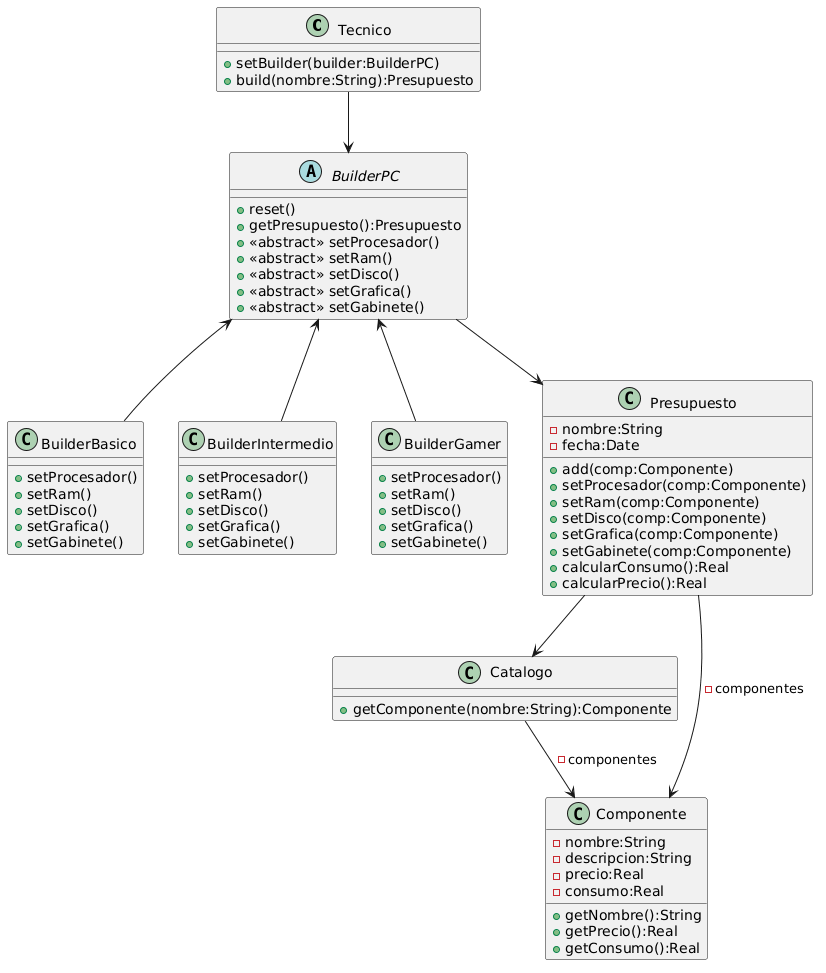

The diagram above was rendered by PlantUML. Its source (embedded in the PNG):
@startuml
class Tecnico <<Director>>{
+setBuilder(builder:BuilderPC)
+build(nombre:String):Presupuesto
}

abstract class BuilderPC <<Builder>>{
+reset()
+getPresupuesto():Presupuesto
+<<abstract>> setProcesador()
+<<abstract>> setRam()
+<<abstract>> setDisco()
+<<abstract>> setGrafica()
+<<abstract>> setGabinete()
}

class BuilderBasico<<ConcreteBuilderA>>{
+setProcesador()
+setRam()
+setDisco()
+setGrafica()
+setGabinete()
}

class BuilderIntermedio<<ConcreteBuilderB>>{
+setProcesador()
+setRam()
+setDisco()
+setGrafica()
+setGabinete()
}

class BuilderGamer<<ConcreteBuilderC>>{
+setProcesador()
+setRam()
+setDisco()
+setGrafica()
+setGabinete()
}

class Presupuesto<<Product>>{
-nombre:String
-fecha:Date
+add(comp:Componente)
+setProcesador(comp:Componente)
+setRam(comp:Componente)
+setDisco(comp:Componente)
+setGrafica(comp:Componente)
+setGabinete(comp:Componente)
+calcularConsumo():Real
+calcularPrecio():Real
}

class Catalogo{
+getComponente(nombre:String):Componente
}

class Componente{
-nombre:String
-descripcion:String
-precio:Real
-consumo:Real
+getNombre():String
+getPrecio():Real
+getConsumo():Real
}
Tecnico --> BuilderPC
BuilderPC <-- BuilderBasico
BuilderPC <-- BuilderIntermedio
BuilderPC <-- BuilderGamer
BuilderPC --> Presupuesto
Presupuesto --> Componente:-componentes
Presupuesto --> Catalogo
Catalogo --> Componente: -componentes
@enduml